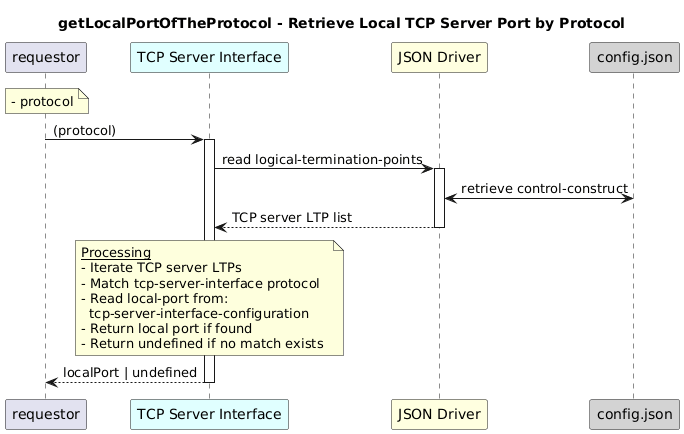

The diagram above was rendered by PlantUML. Its source (embedded in the PNG):
@startuml
skinparam responseMessageBelowArrow true

title
getLocalPortOfTheProtocol - Retrieve Local TCP Server Port by Protocol
end title

participant "requestor" as requestor
participant "TCP Server Interface" as tsr #LightCyan
participant "JSON Driver" as jd #LightYellow
participant "config.json" as cfg #LightGrey

note over requestor
  - protocol
end note

requestor -> tsr: (protocol)
activate tsr

tsr -> jd: read logical-termination-points
activate jd

jd <-> cfg: retrieve control-construct

jd --> tsr: TCP server LTP list
deactivate jd

note over tsr
  <u>Processing</u>
  - Iterate TCP server LTPs  
  - Match tcp-server-interface protocol  
  - Read local-port from:
    tcp-server-interface-configuration  
  - Return local port if found  
  - Return undefined if no match exists
end note

tsr --> requestor: localPort | undefined
deactivate tsr
@enduml